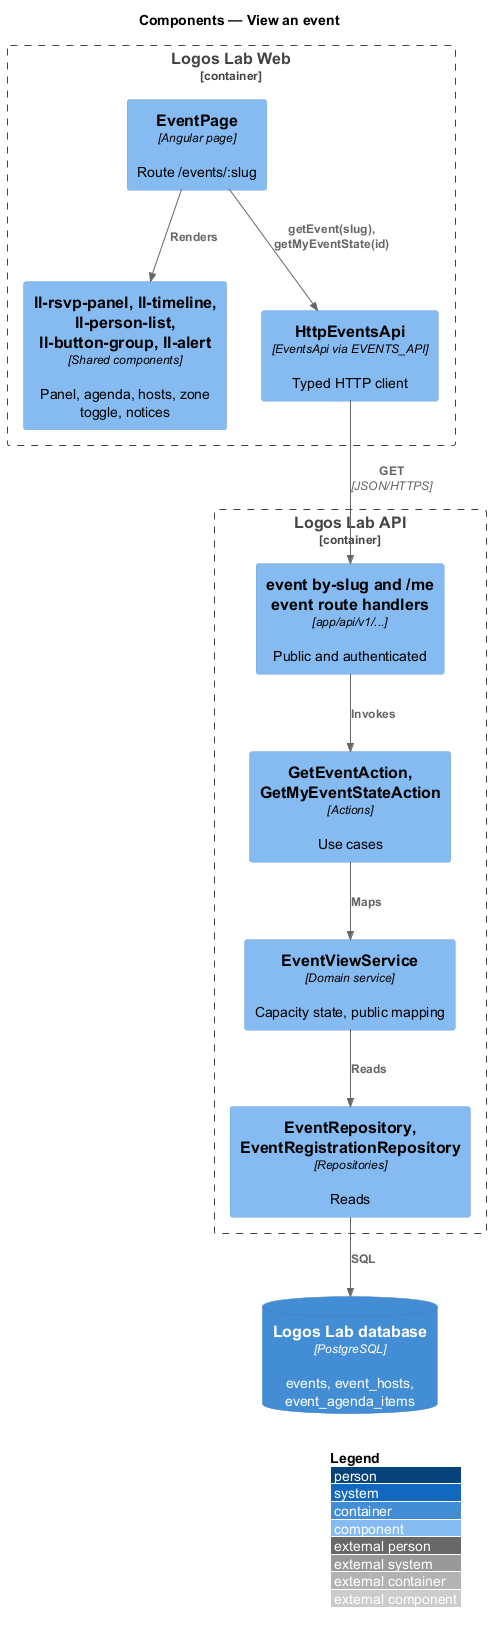

The diagram above was rendered by PlantUML. Its source (embedded in the PNG):
@startuml
!include <C4/C4_Component>
LAYOUT_WITH_LEGEND()
title Components — View an event

Container_Boundary(web, "Logos Lab Web") {
  Component(page, "EventPage", "Angular page", "Route /events/:slug")
  Component(parts, "ll-rsvp-panel, ll-timeline, ll-person-list, ll-button-group, ll-alert", "Shared components", "Panel, agenda, hosts, zone toggle, notices")
  Component(client, "HttpEventsApi", "EventsApi via EVENTS_API", "Typed HTTP client")
}
Container_Boundary(api, "Logos Lab API") {
  Component(route, "event by-slug and /me event route handlers", "app/api/v1/...", "Public and authenticated")
  Component(action, "GetEventAction, GetMyEventStateAction", "Actions", "Use cases")
  Component(svc, "EventViewService", "Domain service", "Capacity state, public mapping")
  Component(repo, "EventRepository, EventRegistrationRepository", "Repositories", "Reads")
}
ContainerDb(db, "Logos Lab database", "PostgreSQL", "events, event_hosts, event_agenda_items")
Rel(page, parts, "Renders")
Rel(page, client, "getEvent(slug), getMyEventState(id)")
Rel(client, route, "GET", "JSON/HTTPS")
Rel(route, action, "Invokes")
Rel(action, svc, "Maps")
Rel(svc, repo, "Reads")
Rel(repo, db, "SQL")
@enduml